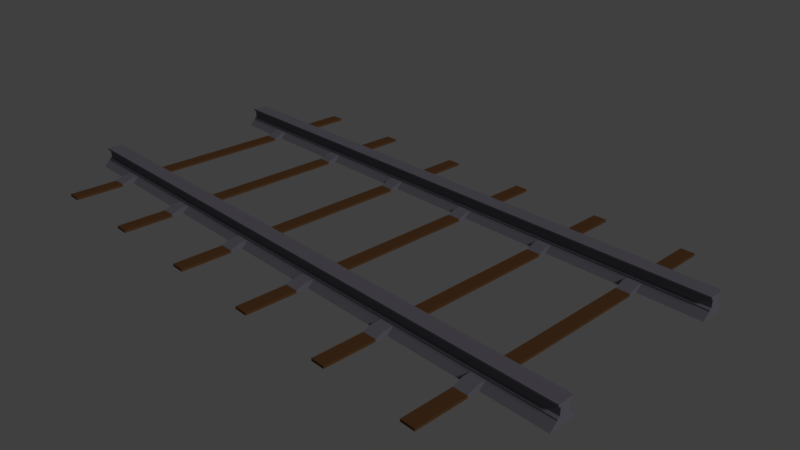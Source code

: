 # Source: Trilho.blend  (saved by Blender 2.79.0; exported with 4.5.12 LTS)
import bpy
from mathutils import Matrix  # noqa: F401  (used for matrix-valued properties, if any)

bpy.ops.wm.read_factory_settings(use_empty=True)
scene = bpy.context.scene
scene.name = 'Scene'

# ---- collections
col_collection_1 = bpy.data.collections.new('Collection 1'); scene.collection.children.link(col_collection_1)

# ---- materials (node trees are filled in below, after node groups)
mat_metal = bpy.data.materials.new('Metal')
mat_metal.alpha_threshold = 0.0
mat_metal.use_transparent_shadow = False
mat_metal.diffuse_color = (0.1787, 0.172, 0.2079, 1.0)
mat_metal.roughness = 0.5
mat_metal.specular_intensity = 0.7
mat_metal.line_color = (0.0, 0.0, 0.0, 1.0)
mat_madeira = bpy.data.materials.new('Madeira')
mat_madeira.alpha_threshold = 0.0
mat_madeira.use_transparent_shadow = False
mat_madeira.diffuse_color = (0.1282, 0.06027, 0.02403, 1.0)
mat_madeira.roughness = 0.5
mat_madeira.specular_intensity = 0.03

# ---- material node trees

# ---- world
world_world = bpy.data.worlds.new('World'); scene.world = world_world
world_world.color = (0.05088, 0.05088, 0.05088)
world_world.use_sun_shadow = False
world_world.sun_shadow_jitter_overblur = 0.0
world_world.cycles.sampling_method = 'MANUAL'

# ---- cameras
cam_camera = bpy.data.cameras.new('Camera')
cam_camera.clip_end = 100.0
cam_camera.lens = 35.0
cam_camera.sensor_width = 32.0
cam_camera.sensor_height = 18.0
cam_camera.ortho_scale = 7.314
cam_camera.dof.focus_distance = 0.0
cam_camera.dof.aperture_fstop = 128.0

# ---- lights
light_lamp = bpy.data.lights.new('Lamp', 'SUN')
light_lamp.transmission_factor = 0.0
light_lamp.cutoff_distance = 30.0
light_lamp.angle = 0.1993
light_lamp.energy = 1.0
light_lamp.shadow_buffer_clip_start = 1.001
light_lamp.shadow_soft_size = 0.1
light_lamp.shadow_cascade_max_distance = 1000.0

# ---- meshes
me_cube_005 = bpy.data.meshes.new('Cube.005')
me_cube_005.from_pydata([(1.155, -6.088, 0.1102), (1.155, -6.088, 0.3096), (1.155, 3.206, 0.1102), (1.155, 3.206, 0.3096), (1.338, -6.088, 0.1102), (1.338, -6.088, 0.3096), (1.338, 3.206, 0.1102), (1.338, 3.206, 0.3096), (1.074, 3.206, 0.01486), (1.074, -6.088, 0.01486), (1.418, 3.206, 0.01486), (1.418, -6.088, 0.01486), (1.155, -6.088, 0.1296), (1.183, -6.088, 0.146), (1.183, -6.088, 0.2591), (1.155, -6.088, 0.2799), (1.155, 3.206, 0.2799), (1.183, 3.206, 0.2591), (1.183, 3.206, 0.146), (1.155, 3.206, 0.1296), (1.338, 3.206, 0.2799), (1.31, 3.206, 0.2591), (1.31, 3.206, 0.146), (1.338, 3.206, 0.1296), (1.338, -6.088, 0.2799), (1.31, -6.088, 0.2591), (1.31, -6.088, 0.146), (1.338, -6.088, 0.1296), (-1.057, -6.088, 0.1102), (-1.057, -6.088, 0.3096), (-1.057, 3.206, 0.1102), (-1.057, 3.206, 0.3096), (-0.8733, -6.088, 0.1102), (-0.8733, -6.088, 0.3096), (-0.8733, 3.206, 0.1102), (-0.8733, 3.206, 0.3096), (-1.137, 3.206, 0.01486), (-1.137, -6.088, 0.01486), (-0.7931, 3.206, 0.01486), (-0.7931, -6.088, 0.01486), (-1.057, -6.088, 0.1296), (-1.028, -6.088, 0.146), (-1.028, -6.088, 0.2591), (-1.057, -6.088, 0.2799), (-1.057, 3.206, 0.2799), (-1.028, 3.206, 0.2591), (-1.028, 3.206, 0.146), (-1.057, 3.206, 0.1296), (-0.8733, 3.206, 0.2799), (-0.9021, 3.206, 0.2591), (-0.9021, 3.206, 0.146), (-0.8733, 3.206, 0.1296), (-0.8733, -6.088, 0.2799), (-0.9021, -6.088, 0.2591), (-0.9021, -6.088, 0.146), (-0.8733, -6.088, 0.1296), (-0.6798, 2.451, 0.05054), (-0.6798, 2.451, 0.01422), (-0.6798, 2.24, 0.05054), (-0.6798, 2.24, 0.01422), (-0.7884, 2.451, 0.01422), (-0.7884, 2.24, 0.01422), (-0.7884, 2.24, 0.1075), (-0.7884, 2.451, 0.1075), (-1.161, 2.451, 0.01422), (-1.161, 2.24, 0.01422), (-1.161, 2.24, 0.1075), (-1.161, 2.451, 0.1075), (-1.271, 2.451, 0.01422), (-1.271, 2.451, 0.05054), (-1.271, 2.24, 0.01422), (-1.271, 2.24, 0.05054), (-1.848, 2.451, 0.01422), (-1.848, 2.451, 0.05054), (-1.848, 2.24, 0.01422), (-1.848, 2.24, 0.05054), (1.562, 2.24, 0.01422), (1.562, 2.24, 0.05054), (1.562, 2.451, 0.01422), (1.562, 2.451, 0.05054), (2.139, 2.24, 0.01422), (2.139, 2.24, 0.05054), (2.139, 2.451, 0.01422), (2.139, 2.451, 0.05054), (1.453, 2.451, 0.01422), (1.453, 2.24, 0.01422), (1.453, 2.24, 0.1075), (1.453, 2.451, 0.1075), (1.081, 2.451, 0.01422), (1.081, 2.24, 0.01422), (1.081, 2.24, 0.1075), (1.081, 2.451, 0.1075), (0.9709, 2.451, 0.01422), (0.9709, 2.451, 0.05054), (0.9709, 2.24, 0.01422), (0.9709, 2.24, 0.05054), (-0.6798, 0.9361, 0.05054), (-0.6798, 0.9361, 0.01422), (-0.6798, 0.7259, 0.05054), (-0.6798, 0.7259, 0.01422), (-0.7884, 0.9361, 0.01422), (-0.7884, 0.7259, 0.01422), (-0.7884, 0.7259, 0.1075), (-0.7884, 0.9361, 0.1075), (-1.161, 0.9361, 0.01422), (-1.161, 0.7259, 0.01422), (-1.161, 0.7259, 0.1075), (-1.161, 0.9361, 0.1075), (-1.271, 0.9361, 0.01422), (-1.271, 0.9361, 0.05054), (-1.271, 0.7259, 0.01422), (-1.271, 0.7259, 0.05054), (-1.848, 0.9361, 0.01422), (-1.848, 0.9361, 0.05054), (-1.848, 0.7259, 0.01422), (-1.848, 0.7259, 0.05054), (1.562, 0.7259, 0.01422), (1.562, 0.7259, 0.05054), (1.562, 0.9361, 0.01422), (1.562, 0.9361, 0.05054), (2.139, 0.7259, 0.01422), (2.139, 0.7259, 0.05054), (2.139, 0.9361, 0.01422), (2.139, 0.9361, 0.05054), (1.453, 0.9361, 0.01422), (1.453, 0.7259, 0.01422), (1.453, 0.7259, 0.1075), (1.453, 0.9361, 0.1075), (1.081, 0.9361, 0.01422), (1.081, 0.7259, 0.01422), (1.081, 0.7259, 0.1075), (1.081, 0.9361, 0.1075), (0.9709, 0.9361, 0.01422), (0.9709, 0.9361, 0.05054), (0.9709, 0.7259, 0.01422), (0.9709, 0.7259, 0.05054), (-0.6798, -0.5974, 0.05054), (-0.6798, -0.5974, 0.01422), (-0.6798, -0.8076, 0.05054), (-0.6798, -0.8076, 0.01422), (-0.7884, -0.5974, 0.01422), (-0.7884, -0.8076, 0.01422), (-0.7884, -0.8076, 0.1075), (-0.7884, -0.5974, 0.1075), (-1.161, -0.5974, 0.01422), (-1.161, -0.8076, 0.01422), (-1.161, -0.8076, 0.1075), (-1.161, -0.5974, 0.1075), (-1.271, -0.5974, 0.01422), (-1.271, -0.5974, 0.05054), (-1.271, -0.8076, 0.01422), (-1.271, -0.8076, 0.05054), (-1.848, -0.5974, 0.01422), (-1.848, -0.5974, 0.05054), (-1.848, -0.8076, 0.01422), (-1.848, -0.8076, 0.05054), (1.562, -0.8076, 0.01422), (1.562, -0.8076, 0.05054), (1.562, -0.5974, 0.01422), (1.562, -0.5974, 0.05054), (2.139, -0.8076, 0.01422), (2.139, -0.8076, 0.05054), (2.139, -0.5974, 0.01422), (2.139, -0.5974, 0.05054), (1.453, -0.5974, 0.01422), (1.453, -0.8076, 0.01422), (1.453, -0.8076, 0.1075), (1.453, -0.5974, 0.1075), (1.081, -0.5974, 0.01422), (1.081, -0.8076, 0.01422), (1.081, -0.8076, 0.1075), (1.081, -0.5974, 0.1075), (0.9709, -0.5974, 0.01422), (0.9709, -0.5974, 0.05054), (0.9709, -0.8076, 0.01422), (0.9709, -0.8076, 0.05054), (-0.6798, -2.055, 0.05054), (-0.6798, -2.055, 0.01422), (-0.6798, -2.265, 0.05054), (-0.6798, -2.265, 0.01422), (-0.7884, -2.055, 0.01422), (-0.7884, -2.265, 0.01422), (-0.7884, -2.265, 0.1075), (-0.7884, -2.055, 0.1075), (-1.161, -2.055, 0.01422), (-1.161, -2.265, 0.01422), (-1.161, -2.265, 0.1075), (-1.161, -2.055, 0.1075), (-1.271, -2.055, 0.01422), (-1.271, -2.055, 0.05054), (-1.271, -2.265, 0.01422), (-1.271, -2.265, 0.05054), (-1.848, -2.055, 0.01422), (-1.848, -2.055, 0.05054), (-1.848, -2.265, 0.01422), (-1.848, -2.265, 0.05054), (1.562, -2.265, 0.01422), (1.562, -2.265, 0.05054), (1.562, -2.055, 0.01422), (1.562, -2.055, 0.05054), (2.139, -2.265, 0.01422), (2.139, -2.265, 0.05054), (2.139, -2.055, 0.01422), (2.139, -2.055, 0.05054), (1.453, -2.055, 0.01422), (1.453, -2.265, 0.01422), (1.453, -2.265, 0.1075), (1.453, -2.055, 0.1075), (1.081, -2.055, 0.01422), (1.081, -2.265, 0.01422), (1.081, -2.265, 0.1075), (1.081, -2.055, 0.1075), (0.9709, -2.055, 0.01422), (0.9709, -2.055, 0.05054), (0.9709, -2.265, 0.01422), (0.9709, -2.265, 0.05054), (-0.6798, -3.532, 0.05054), (-0.6798, -3.532, 0.01422), (-0.6798, -3.742, 0.05054), (-0.6798, -3.742, 0.01422), (-0.7884, -3.532, 0.01422), (-0.7884, -3.742, 0.01422), (-0.7884, -3.742, 0.1075), (-0.7884, -3.532, 0.1075), (-1.161, -3.532, 0.01422), (-1.161, -3.742, 0.01422), (-1.161, -3.742, 0.1075), (-1.161, -3.532, 0.1075), (-1.271, -3.532, 0.01422), (-1.271, -3.532, 0.05054), (-1.271, -3.742, 0.01422), (-1.271, -3.742, 0.05054), (-1.848, -3.532, 0.01422), (-1.848, -3.532, 0.05054), (-1.848, -3.742, 0.01422), (-1.848, -3.742, 0.05054), (1.562, -3.742, 0.01422), (1.562, -3.742, 0.05054), (1.562, -3.532, 0.01422), (1.562, -3.532, 0.05054), (2.139, -3.742, 0.01422), (2.139, -3.742, 0.05054), (2.139, -3.532, 0.01422), (2.139, -3.532, 0.05054), (1.453, -3.532, 0.01422), (1.453, -3.742, 0.01422), (1.453, -3.742, 0.1075), (1.453, -3.532, 0.1075), (1.081, -3.532, 0.01422), (1.081, -3.742, 0.01422), (1.081, -3.742, 0.1075), (1.081, -3.532, 0.1075), (0.9709, -3.532, 0.01422), (0.9709, -3.532, 0.05054), (0.9709, -3.742, 0.01422), (0.9709, -3.742, 0.05054), (-0.6798, -4.952, 0.05054), (-0.6798, -4.952, 0.01422), (-0.6798, -5.162, 0.05054), (-0.6798, -5.162, 0.01422), (-0.7884, -4.952, 0.01422), (-0.7884, -5.162, 0.01422), (-0.7884, -5.162, 0.1075), (-0.7884, -4.952, 0.1075), (-1.161, -4.952, 0.01422), (-1.161, -5.162, 0.01422), (-1.161, -5.162, 0.1075), (-1.161, -4.952, 0.1075), (-1.271, -4.952, 0.01422), (-1.271, -4.952, 0.05054), (-1.271, -5.162, 0.01422), (-1.271, -5.162, 0.05054), (-1.848, -4.952, 0.01422), (-1.848, -4.952, 0.05054), (-1.848, -5.162, 0.01422), (-1.848, -5.162, 0.05054), (1.562, -5.162, 0.01422), (1.562, -5.162, 0.05054), (1.562, -4.952, 0.01422), (1.562, -4.952, 0.05054), (2.139, -5.162, 0.01422), (2.139, -5.162, 0.05054), (2.139, -4.952, 0.01422), (2.139, -4.952, 0.05054), (1.453, -4.952, 0.01422), (1.453, -5.162, 0.01422), (1.453, -5.162, 0.1075), (1.453, -4.952, 0.1075), (1.081, -4.952, 0.01422), (1.081, -5.162, 0.01422), (1.081, -5.162, 0.1075), (1.081, -4.952, 0.1075), (0.9709, -4.952, 0.01422), (0.9709, -4.952, 0.05054), (0.9709, -5.162, 0.01422), (0.9709, -5.162, 0.05054)], [], [(15, 1, 3, 16), (16, 3, 7, 20), (20, 7, 5, 24), (24, 5, 1, 15), (7, 3, 1, 5), (6, 4, 11, 10), (8, 10, 11, 9), (4, 0, 9, 11), (2, 6, 10, 8), (0, 2, 8, 9), (4, 27, 12, 0), (27, 26, 13, 12), (26, 25, 14, 13), (25, 24, 15, 14), (6, 23, 27, 4), (23, 22, 26, 27), (22, 21, 25, 26), (21, 20, 24, 25), (2, 19, 23, 6), (19, 18, 22, 23), (18, 17, 21, 22), (17, 16, 20, 21), (0, 12, 19, 2), (12, 13, 18, 19), (13, 14, 17, 18), (14, 15, 16, 17), (43, 29, 31, 44), (44, 31, 35, 48), (48, 35, 33, 52), (52, 33, 29, 43), (35, 31, 29, 33), (34, 32, 39, 38), (36, 38, 39, 37), (32, 28, 37, 39), (30, 34, 38, 36), (28, 30, 36, 37), (32, 55, 40, 28), (55, 54, 41, 40), (54, 53, 42, 41), (53, 52, 43, 42), (34, 51, 55, 32), (51, 50, 54, 55), (50, 49, 53, 54), (49, 48, 52, 53), (30, 47, 51, 34), (47, 46, 50, 51), (46, 45, 49, 50), (45, 44, 48, 49), (28, 40, 47, 30), (40, 41, 46, 47), (41, 42, 45, 46), (42, 43, 44, 45), (57, 59, 61, 60), (94, 59, 57, 92), (62, 63, 67, 66), (94, 95, 58, 59), (58, 95, 93, 56), (56, 57, 60, 63), (59, 58, 62, 61), (58, 56, 63, 62), (60, 61, 65, 64), (63, 60, 64, 67), (61, 62, 66, 65), (70, 68, 64, 65), (70, 71, 75, 74), (74, 75, 73, 72), (72, 73, 69, 68), (70, 74, 72, 68), (75, 71, 69, 73), (71, 70, 65, 66), (68, 69, 67, 64), (69, 71, 66, 67), (78, 76, 85, 84), (78, 79, 83, 82), (82, 83, 81, 80), (80, 81, 77, 76), (78, 82, 80, 76), (83, 79, 77, 81), (86, 87, 91, 90), (79, 78, 84, 87), (76, 77, 86, 85), (77, 79, 87, 86), (84, 85, 89, 88), (87, 84, 88, 91), (85, 86, 90, 89), (94, 92, 88, 89), (95, 94, 89, 90), (92, 93, 91, 88), (93, 95, 90, 91), (56, 93, 92, 57), (97, 99, 101, 100), (134, 99, 97, 132), (102, 103, 107, 106), (134, 135, 98, 99), (98, 135, 133, 96), (96, 97, 100, 103), (99, 98, 102, 101), (98, 96, 103, 102), (100, 101, 105, 104), (103, 100, 104, 107), (101, 102, 106, 105), (110, 108, 104, 105), (110, 111, 115, 114), (114, 115, 113, 112), (112, 113, 109, 108), (110, 114, 112, 108), (115, 111, 109, 113), (111, 110, 105, 106), (108, 109, 107, 104), (109, 111, 106, 107), (118, 116, 125, 124), (118, 119, 123, 122), (122, 123, 121, 120), (120, 121, 117, 116), (118, 122, 120, 116), (123, 119, 117, 121), (126, 127, 131, 130), (119, 118, 124, 127), (116, 117, 126, 125), (117, 119, 127, 126), (124, 125, 129, 128), (127, 124, 128, 131), (125, 126, 130, 129), (134, 132, 128, 129), (135, 134, 129, 130), (132, 133, 131, 128), (133, 135, 130, 131), (96, 133, 132, 97), (137, 139, 141, 140), (174, 139, 137, 172), (142, 143, 147, 146), (174, 175, 138, 139), (138, 175, 173, 136), (136, 137, 140, 143), (139, 138, 142, 141), (138, 136, 143, 142), (140, 141, 145, 144), (143, 140, 144, 147), (141, 142, 146, 145), (150, 148, 144, 145), (150, 151, 155, 154), (154, 155, 153, 152), (152, 153, 149, 148), (150, 154, 152, 148), (155, 151, 149, 153), (151, 150, 145, 146), (148, 149, 147, 144), (149, 151, 146, 147), (158, 156, 165, 164), (158, 159, 163, 162), (162, 163, 161, 160), (160, 161, 157, 156), (158, 162, 160, 156), (163, 159, 157, 161), (166, 167, 171, 170), (159, 158, 164, 167), (156, 157, 166, 165), (157, 159, 167, 166), (164, 165, 169, 168), (167, 164, 168, 171), (165, 166, 170, 169), (174, 172, 168, 169), (175, 174, 169, 170), (172, 173, 171, 168), (173, 175, 170, 171), (136, 173, 172, 137), (177, 179, 181, 180), (214, 179, 177, 212), (182, 183, 187, 186), (214, 215, 178, 179), (178, 215, 213, 176), (176, 177, 180, 183), (179, 178, 182, 181), (178, 176, 183, 182), (180, 181, 185, 184), (183, 180, 184, 187), (181, 182, 186, 185), (190, 188, 184, 185), (190, 191, 195, 194), (194, 195, 193, 192), (192, 193, 189, 188), (190, 194, 192, 188), (195, 191, 189, 193), (191, 190, 185, 186), (188, 189, 187, 184), (189, 191, 186, 187), (198, 196, 205, 204), (198, 199, 203, 202), (202, 203, 201, 200), (200, 201, 197, 196), (198, 202, 200, 196), (203, 199, 197, 201), (206, 207, 211, 210), (199, 198, 204, 207), (196, 197, 206, 205), (197, 199, 207, 206), (204, 205, 209, 208), (207, 204, 208, 211), (205, 206, 210, 209), (214, 212, 208, 209), (215, 214, 209, 210), (212, 213, 211, 208), (213, 215, 210, 211), (176, 213, 212, 177), (217, 219, 221, 220), (254, 219, 217, 252), (222, 223, 227, 226), (254, 255, 218, 219), (218, 255, 253, 216), (216, 217, 220, 223), (219, 218, 222, 221), (218, 216, 223, 222), (220, 221, 225, 224), (223, 220, 224, 227), (221, 222, 226, 225), (230, 228, 224, 225), (230, 231, 235, 234), (234, 235, 233, 232), (232, 233, 229, 228), (230, 234, 232, 228), (235, 231, 229, 233), (231, 230, 225, 226), (228, 229, 227, 224), (229, 231, 226, 227), (238, 236, 245, 244), (238, 239, 243, 242), (242, 243, 241, 240), (240, 241, 237, 236), (238, 242, 240, 236), (243, 239, 237, 241), (246, 247, 251, 250), (239, 238, 244, 247), (236, 237, 246, 245), (237, 239, 247, 246), (244, 245, 249, 248), (247, 244, 248, 251), (245, 246, 250, 249), (254, 252, 248, 249), (255, 254, 249, 250), (252, 253, 251, 248), (253, 255, 250, 251), (216, 253, 252, 217), (257, 259, 261, 260), (294, 259, 257, 292), (262, 263, 267, 266), (294, 295, 258, 259), (258, 295, 293, 256), (256, 257, 260, 263), (259, 258, 262, 261), (258, 256, 263, 262), (260, 261, 265, 264), (263, 260, 264, 267), (261, 262, 266, 265), (270, 268, 264, 265), (270, 271, 275, 274), (274, 275, 273, 272), (272, 273, 269, 268), (270, 274, 272, 268), (275, 271, 269, 273), (271, 270, 265, 266), (268, 269, 267, 264), (269, 271, 266, 267), (278, 276, 285, 284), (278, 279, 283, 282), (282, 283, 281, 280), (280, 281, 277, 276), (278, 282, 280, 276), (283, 279, 277, 281), (286, 287, 291, 290), (279, 278, 284, 287), (276, 277, 286, 285), (277, 279, 287, 286), (284, 285, 289, 288), (287, 284, 288, 291), (285, 286, 290, 289), (294, 292, 288, 289), (295, 294, 289, 290), (292, 293, 291, 288), (293, 295, 290, 291), (256, 293, 292, 257)])
me_cube_005.polygons.foreach_set('material_index', [0, 0, 0, 0, 0, 0, 0, 0, 0, 0, 0, 0, 0, 0, 0, 0, 0, 0, 0, 0, 0, 0, 0, 0, 0, 0, 0, 0, 0, 0, 0, 0, 0, 0, 0, 0, 0, 0, 0, 0, 0, 0, 0, 0, 0, 0, 0, 0, 0, 0, 0, 0, 0, 1, 0, 1, 1, 0, 0, 0, 0, 0, 0, 0, 1, 1, 1, 1, 1, 0, 0, 0, 0, 1, 1, 1, 1, 1, 0, 0, 0, 0, 0, 0, 0, 0, 0, 0, 0, 1, 0, 1, 0, 1, 1, 0, 0, 0, 0, 0, 0, 0, 1, 1, 1, 1, 1, 0, 0, 0, 0, 1, 1, 1, 1, 1, 0, 0, 0, 0, 0, 0, 0, 0, 0, 0, 0, 1, 0, 1, 0, 1, 1, 0, 0, 0, 0, 0, 0, 0, 1, 1, 1, 1, 1, 0, 0, 0, 0, 1, 1, 1, 1, 1, 0, 0, 0, 0, 0, 0, 0, 0, 0, 0, 0, 1, 0, 1, 0, 1, 1, 0, 0, 0, 0, 0, 0, 0, 1, 1, 1, 1, 1, 0, 0, 0, 0, 1, 1, 1, 1, 1, 0, 0, 0, 0, 0, 0, 0, 0, 0, 0, 0, 1, 0, 1, 0, 1, 1, 0, 0, 0, 0, 0, 0, 0, 1, 1, 1, 1, 1, 0, 0, 0, 0, 1, 1, 1, 1, 1, 0, 0, 0, 0, 0, 0, 0, 0, 0, 0, 0, 1, 0, 1, 0, 1, 1, 0, 0, 0, 0, 0, 0, 0, 1, 1, 1, 1, 1, 0, 0, 0, 0, 1, 1, 1, 1, 1, 0, 0, 0, 0, 0, 0, 0, 0, 0, 0, 0, 1])
_uv = me_cube_005.uv_layers.new(name='UVMap')
_uv.uv.foreach_set('vector', [0.007396, 0.04823, 0.007583, 0.03817, 0.7628, 0.03817, 0.7626, 0.04823, 0.04029, 0.1474, 0.04029, 0.1506, 0.02052, 0.1506, 0.02052, 0.1474, 0.7621, 0.08753, 0.762, 0.09759, 0.006763, 0.09759, 0.00695, 0.08753, 0.04036, 0.1474, 0.04036, 0.1506, 0.02059, 0.1506, 0.02059, 0.1474, 0.7632, 0.09823, 0.7632, 0.1132, 0.006876, 0.1132, 0.006876, 0.09823, 0.7628, 0.04731, 0.007583, 0.04731, 0.007536, 0.03725, 0.7627, 0.03725, 0.7632, 0.01045, 0.7632, 0.03845, 0.006876, 0.03845, 0.006876, 0.01045, 0.04036, 0.1291, 0.02059, 0.1291, 0.01197, 0.1189, 0.04898, 0.1189, 0.04029, 0.1291, 0.02053, 0.1291, 0.01191, 0.1189, 0.04892, 0.1189, 0.006763, 0.08845, 0.762, 0.08845, 0.762, 0.09851, 0.00681, 0.09851, 0.04036, 0.1291, 0.04036, 0.1312, 0.02059, 0.1312, 0.02059, 0.1291, 0.04036, 0.1312, 0.03726, 0.133, 0.02369, 0.133, 0.02059, 0.1312, 0.03726, 0.133, 0.03726, 0.1452, 0.02369, 0.1452, 0.02369, 0.133, 0.03726, 0.1452, 0.04036, 0.1474, 0.02059, 0.1474, 0.02369, 0.1452, 0.7628, 0.04731, 0.7626, 0.05736, 0.007382, 0.05736, 0.007583, 0.04731, 0.7626, 0.05736, 0.7624, 0.06742, 0.007199, 0.06742, 0.007382, 0.05736, 0.7624, 0.06742, 0.7623, 0.07748, 0.00713, 0.07748, 0.007199, 0.06742, 0.7623, 0.07748, 0.7621, 0.08753, 0.00695, 0.08753, 0.00713, 0.07748, 0.04029, 0.1291, 0.04029, 0.1312, 0.02053, 0.1312, 0.02053, 0.1291, 0.04029, 0.1312, 0.03719, 0.133, 0.02362, 0.133, 0.02053, 0.1312, 0.03719, 0.133, 0.03719, 0.1451, 0.02362, 0.1451, 0.02362, 0.133, 0.03719, 0.1451, 0.04029, 0.1474, 0.02052, 0.1474, 0.02362, 0.1451, 0.006763, 0.08845, 0.006965, 0.0784, 0.7622, 0.0784, 0.762, 0.08845, 0.006965, 0.0784, 0.007147, 0.06834, 0.7623, 0.06834, 0.7622, 0.0784, 0.007147, 0.06834, 0.007217, 0.05828, 0.7624, 0.05828, 0.7623, 0.06834, 0.007217, 0.05828, 0.007396, 0.04823, 0.7626, 0.04823, 0.7624, 0.05828, 0.007396, 0.04823, 0.007583, 0.03817, 0.7628, 0.03817, 0.7626, 0.04823, 0.04029, 0.1474, 0.04029, 0.1506, 0.02052, 0.1506, 0.02052, 0.1474, 0.7621, 0.08753, 0.762, 0.09759, 0.006763, 0.09759, 0.00695, 0.08753, 0.04036, 0.1474, 0.04036, 0.1506, 0.02059, 0.1506, 0.02059, 0.1474, 0.7632, 0.09823, 0.7632, 0.1132, 0.006876, 0.1132, 0.006876, 0.09823, 0.7628, 0.04731, 0.007583, 0.04731, 0.007536, 0.03725, 0.7627, 0.03725, 0.7632, 0.01045, 0.7632, 0.03845, 0.006876, 0.03845, 0.006876, 0.01045, 0.04036, 0.1291, 0.02059, 0.1291, 0.01197, 0.1189, 0.04898, 0.1189, 0.04029, 0.1291, 0.02053, 0.1291, 0.01191, 0.1189, 0.04892, 0.1189, 0.006763, 0.08845, 0.762, 0.08845, 0.762, 0.09851, 0.00681, 0.09851, 0.04036, 0.1291, 0.04036, 0.1312, 0.02059, 0.1312, 0.02059, 0.1291, 0.04036, 0.1312, 0.03726, 0.133, 0.02369, 0.133, 0.02059, 0.1312, 0.03726, 0.133, 0.03726, 0.1452, 0.02369, 0.1452, 0.02369, 0.133, 0.03726, 0.1452, 0.04036, 0.1474, 0.02059, 0.1474, 0.02369, 0.1452, 0.7628, 0.04731, 0.7626, 0.05736, 0.007382, 0.05736, 0.007583, 0.04731, 0.7626, 0.05736, 0.7624, 0.06742, 0.007199, 0.06742, 0.007382, 0.05736, 0.7624, 0.06742, 0.7623, 0.07748, 0.00713, 0.07748, 0.007199, 0.06742, 0.7623, 0.07748, 0.7621, 0.08753, 0.00695, 0.08753, 0.00713, 0.07748, 0.04029, 0.1291, 0.04029, 0.1312, 0.02053, 0.1312, 0.02053, 0.1291, 0.04029, 0.1312, 0.03719, 0.133, 0.02362, 0.133, 0.02053, 0.1312, 0.03719, 0.133, 0.03719, 0.1451, 0.02362, 0.1451, 0.02362, 0.133, 0.03719, 0.1451, 0.04029, 0.1474, 0.02052, 0.1474, 0.02362, 0.1451, 0.006763, 0.08845, 0.006965, 0.0784, 0.7622, 0.0784, 0.762, 0.08845, 0.006965, 0.0784, 0.007147, 0.06834, 0.7623, 0.06834, 0.7622, 0.0784, 0.007147, 0.06834, 0.007217, 0.05828, 0.7624, 0.05828, 0.7623, 0.06834, 0.007217, 0.05828, 0.007396, 0.04823, 0.7626, 0.04823, 0.7624, 0.05828, 0.1315, 0.1531, 0.1344, 0.1772, 0.1219, 0.1785, 0.1194, 0.1557, 0.1846, 0.2421, 0.00707, 0.2421, 0.00707, 0.2195, 0.1846, 0.2195, 0.1187, 0.1273, 0.1179, 0.1465, 0.08441, 0.1477, 0.08436, 0.1282, 0.1846, 0.1891, 0.1846, 0.193, 0.00707, 0.193, 0.00707, 0.1891, 0.00707, 0.193, 0.1846, 0.193, 0.1846, 0.2156, 0.00707, 0.2156, 0.1306, 0.149, 0.1315, 0.1531, 0.1194, 0.1557, 0.1179, 0.1465, 0.132, 0.1219, 0.1308, 0.1257, 0.1187, 0.1273, 0.1205, 0.1183, 0.1308, 0.1257, 0.1306, 0.149, 0.1179, 0.1465, 0.1187, 0.1273, 0.1194, 0.1557, 0.1219, 0.1785, 0.08163, 0.1782, 0.0833, 0.1563, 0.1179, 0.1465, 0.1194, 0.1557, 0.0833, 0.1563, 0.08441, 0.1477, 0.1205, 0.1183, 0.1187, 0.1273, 0.08436, 0.1282, 0.08222, 0.1183, 0.0697, 0.1772, 0.07187, 0.1544, 0.0833, 0.1563, 0.08163, 0.1782, 0.2593, 0.1892, 0.2593, 0.1932, 0.1973, 0.1932, 0.1973, 0.1892, 0.1916, 0.243, 0.1877, 0.243, 0.1877, 0.2204, 0.1916, 0.2204, 0.1973, 0.2197, 0.1973, 0.2158, 0.2593, 0.2158, 0.2593, 0.2197, 0.2593, 0.2423, 0.1973, 0.2423, 0.1973, 0.2197, 0.2593, 0.2197, 0.1973, 0.1932, 0.2593, 0.1932, 0.2593, 0.2158, 0.1973, 0.2158, 0.07088, 0.1269, 0.06945, 0.1227, 0.08222, 0.1183, 0.08436, 0.1282, 0.07187, 0.1544, 0.07252, 0.1505, 0.08441, 0.1477, 0.0833, 0.1563, 0.07252, 0.1505, 0.07088, 0.1269, 0.08436, 0.1282, 0.08441, 0.1477, 0.1309, 0.1528, 0.1338, 0.1768, 0.1213, 0.1781, 0.1189, 0.1553, 0.1979, 0.2191, 0.1979, 0.2152, 0.26, 0.2152, 0.26, 0.2191, 0.1883, 0.2206, 0.1922, 0.2206, 0.1922, 0.2432, 0.1883, 0.2432, 0.26, 0.1887, 0.26, 0.1926, 0.1979, 0.1926, 0.1979, 0.1887, 0.1979, 0.2191, 0.26, 0.2191, 0.26, 0.2417, 0.1979, 0.2417, 0.26, 0.2152, 0.1979, 0.2152, 0.1979, 0.1926, 0.26, 0.1926, 0.1182, 0.127, 0.1173, 0.1462, 0.08384, 0.1474, 0.0838, 0.1279, 0.1301, 0.1486, 0.1309, 0.1528, 0.1189, 0.1553, 0.1173, 0.1462, 0.1314, 0.1215, 0.1302, 0.1254, 0.1182, 0.127, 0.1199, 0.118, 0.1302, 0.1254, 0.1301, 0.1486, 0.1173, 0.1462, 0.1182, 0.127, 0.1189, 0.1553, 0.1213, 0.1781, 0.08106, 0.1779, 0.08273, 0.156, 0.1173, 0.1462, 0.1189, 0.1553, 0.08273, 0.156, 0.08384, 0.1474, 0.1199, 0.118, 0.1182, 0.127, 0.0838, 0.1279, 0.08165, 0.118, 0.06913, 0.1769, 0.0713, 0.1541, 0.08273, 0.156, 0.08106, 0.1779, 0.07031, 0.1266, 0.06889, 0.1223, 0.08165, 0.118, 0.0838, 0.1279, 0.0713, 0.1541, 0.07196, 0.1502, 0.08384, 0.1474, 0.08273, 0.156, 0.07196, 0.1502, 0.07031, 0.1266, 0.0838, 0.1279, 0.08384, 0.1474, 0.00707, 0.2156, 0.1846, 0.2156, 0.1846, 0.2195, 0.00707, 0.2195, 0.1315, 0.1531, 0.1344, 0.1772, 0.1219, 0.1785, 0.1194, 0.1557, 0.1846, 0.2421, 0.00707, 0.2421, 0.00707, 0.2195, 0.1846, 0.2195, 0.1187, 0.1273, 0.1179, 0.1465, 0.08441, 0.1477, 0.08436, 0.1282, 0.1846, 0.1891, 0.1846, 0.193, 0.00707, 0.193, 0.00707, 0.1891, 0.00707, 0.193, 0.1846, 0.193, 0.1846, 0.2156, 0.00707, 0.2156, 0.1306, 0.149, 0.1315, 0.1531, 0.1194, 0.1557, 0.1179, 0.1465, 0.132, 0.1219, 0.1308, 0.1257, 0.1187, 0.1273, 0.1205, 0.1183, 0.1308, 0.1257, 0.1306, 0.149, 0.1179, 0.1465, 0.1187, 0.1273, 0.1194, 0.1557, 0.1219, 0.1785, 0.08163, 0.1782, 0.0833, 0.1563, 0.1179, 0.1465, 0.1194, 0.1557, 0.0833, 0.1563, 0.08441, 0.1477, 0.1205, 0.1183, 0.1187, 0.1273, 0.08436, 0.1282, 0.08222, 0.1183, 0.0697, 0.1772, 0.07187, 0.1544, 0.0833, 0.1563, 0.08163, 0.1782, 0.2593, 0.1892, 0.2593, 0.1932, 0.1973, 0.1932, 0.1973, 0.1892, 0.1916, 0.243, 0.1877, 0.243, 0.1877, 0.2204, 0.1916, 0.2204, 0.1973, 0.2197, 0.1973, 0.2158, 0.2593, 0.2158, 0.2593, 0.2197, 0.2593, 0.2423, 0.1973, 0.2423, 0.1973, 0.2197, 0.2593, 0.2197, 0.1973, 0.1932, 0.2593, 0.1932, 0.2593, 0.2158, 0.1973, 0.2158, 0.07088, 0.1269, 0.06945, 0.1227, 0.08222, 0.1183, 0.08436, 0.1282, 0.07187, 0.1544, 0.07252, 0.1505, 0.08441, 0.1477, 0.0833, 0.1563, 0.07252, 0.1505, 0.07088, 0.1269, 0.08436, 0.1282, 0.08441, 0.1477, 0.1309, 0.1528, 0.1338, 0.1768, 0.1213, 0.1781, 0.1189, 0.1553, 0.1979, 0.2191, 0.1979, 0.2152, 0.26, 0.2152, 0.26, 0.2191, 0.1883, 0.2206, 0.1922, 0.2206, 0.1922, 0.2432, 0.1883, 0.2432, 0.26, 0.1887, 0.26, 0.1926, 0.1979, 0.1926, 0.1979, 0.1887, 0.1979, 0.2191, 0.26, 0.2191, 0.26, 0.2417, 0.1979, 0.2417, 0.26, 0.2152, 0.1979, 0.2152, 0.1979, 0.1926, 0.26, 0.1926, 0.1182, 0.127, 0.1173, 0.1462, 0.08384, 0.1474, 0.0838, 0.1279, 0.1301, 0.1486, 0.1309, 0.1528, 0.1189, 0.1553, 0.1173, 0.1462, 0.1314, 0.1215, 0.1302, 0.1254, 0.1182, 0.127, 0.1199, 0.118, 0.1302, 0.1254, 0.1301, 0.1486, 0.1173, 0.1462, 0.1182, 0.127, 0.1189, 0.1553, 0.1213, 0.1781, 0.08106, 0.1779, 0.08273, 0.156, 0.1173, 0.1462, 0.1189, 0.1553, 0.08273, 0.156, 0.08384, 0.1474, 0.1199, 0.118, 0.1182, 0.127, 0.0838, 0.1279, 0.08165, 0.118, 0.06913, 0.1769, 0.0713, 0.1541, 0.08273, 0.156, 0.08106, 0.1779, 0.07031, 0.1266, 0.06889, 0.1223, 0.08165, 0.118, 0.0838, 0.1279, 0.0713, 0.1541, 0.07196, 0.1502, 0.08384, 0.1474, 0.08273, 0.156, 0.07196, 0.1502, 0.07031, 0.1266, 0.0838, 0.1279, 0.08384, 0.1474, 0.00707, 0.2156, 0.1846, 0.2156, 0.1846, 0.2195, 0.00707, 0.2195, 0.1315, 0.1531, 0.1344, 0.1772, 0.1219, 0.1785, 0.1194, 0.1557, 0.1846, 0.2421, 0.00707, 0.2421, 0.00707, 0.2195, 0.1846, 0.2195, 0.1187, 0.1273, 0.1179, 0.1465, 0.08441, 0.1477, 0.08436, 0.1282, 0.1846, 0.1891, 0.1846, 0.193, 0.00707, 0.193, 0.00707, 0.1891, 0.00707, 0.193, 0.1846, 0.193, 0.1846, 0.2156, 0.00707, 0.2156, 0.1306, 0.149, 0.1315, 0.1531, 0.1194, 0.1557, 0.1179, 0.1465, 0.132, 0.1219, 0.1308, 0.1257, 0.1187, 0.1273, 0.1205, 0.1183, 0.1308, 0.1257, 0.1306, 0.149, 0.1179, 0.1465, 0.1187, 0.1273, 0.1194, 0.1557, 0.1219, 0.1785, 0.08163, 0.1782, 0.0833, 0.1563, 0.1179, 0.1465, 0.1194, 0.1557, 0.0833, 0.1563, 0.08441, 0.1477, 0.1205, 0.1183, 0.1187, 0.1273, 0.08436, 0.1282, 0.08222, 0.1183, 0.0697, 0.1772, 0.07187, 0.1544, 0.0833, 0.1563, 0.08163, 0.1782, 0.2593, 0.1892, 0.2593, 0.1932, 0.1973, 0.1932, 0.1973, 0.1892, 0.1916, 0.243, 0.1877, 0.243, 0.1877, 0.2204, 0.1916, 0.2204, 0.1973, 0.2197, 0.1973, 0.2158, 0.2593, 0.2158, 0.2593, 0.2197, 0.2593, 0.2423, 0.1973, 0.2423, 0.1973, 0.2197, 0.2593, 0.2197, 0.1973, 0.1932, 0.2593, 0.1932, 0.2593, 0.2158, 0.1973, 0.2158, 0.07088, 0.1269, 0.06945, 0.1227, 0.08222, 0.1183, 0.08436, 0.1282, 0.07187, 0.1544, 0.07252, 0.1505, 0.08441, 0.1477, 0.0833, 0.1563, 0.07252, 0.1505, 0.07088, 0.1269, 0.08436, 0.1282, 0.08441, 0.1477, 0.1309, 0.1528, 0.1338, 0.1768, 0.1213, 0.1781, 0.1189, 0.1553, 0.1979, 0.2191, 0.1979, 0.2152, 0.26, 0.2152, 0.26, 0.2191, 0.1883, 0.2206, 0.1922, 0.2206, 0.1922, 0.2432, 0.1883, 0.2432, 0.26, 0.1887, 0.26, 0.1926, 0.1979, 0.1926, 0.1979, 0.1887, 0.1979, 0.2191, 0.26, 0.2191, 0.26, 0.2417, 0.1979, 0.2417, 0.26, 0.2152, 0.1979, 0.2152, 0.1979, 0.1926, 0.26, 0.1926, 0.1182, 0.127, 0.1173, 0.1462, 0.08384, 0.1474, 0.0838, 0.1279, 0.1301, 0.1486, 0.1309, 0.1528, 0.1189, 0.1553, 0.1173, 0.1462, 0.1314, 0.1215, 0.1302, 0.1254, 0.1182, 0.127, 0.1199, 0.118, 0.1302, 0.1254, 0.1301, 0.1486, 0.1173, 0.1462, 0.1182, 0.127, 0.1189, 0.1553, 0.1213, 0.1781, 0.08106, 0.1779, 0.08273, 0.156, 0.1173, 0.1462, 0.1189, 0.1553, 0.08273, 0.156, 0.08384, 0.1474, 0.1199, 0.118, 0.1182, 0.127, 0.0838, 0.1279, 0.08165, 0.118, 0.06913, 0.1769, 0.0713, 0.1541, 0.08273, 0.156, 0.08106, 0.1779, 0.07031, 0.1266, 0.06889, 0.1223, 0.08165, 0.118, 0.0838, 0.1279, 0.0713, 0.1541, 0.07196, 0.1502, 0.08384, 0.1474, 0.08273, 0.156, 0.07196, 0.1502, 0.07031, 0.1266, 0.0838, 0.1279, 0.08384, 0.1474, 0.00707, 0.2156, 0.1846, 0.2156, 0.1846, 0.2195, 0.00707, 0.2195, 0.1315, 0.1531, 0.1344, 0.1772, 0.1219, 0.1785, 0.1194, 0.1557, 0.1846, 0.2421, 0.00707, 0.2421, 0.00707, 0.2195, 0.1846, 0.2195, 0.1187, 0.1273, 0.1179, 0.1465, 0.08441, 0.1477, 0.08436, 0.1282, 0.1846, 0.1891, 0.1846, 0.193, 0.00707, 0.193, 0.00707, 0.1891, 0.00707, 0.193, 0.1846, 0.193, 0.1846, 0.2156, 0.00707, 0.2156, 0.1306, 0.149, 0.1315, 0.1531, 0.1194, 0.1557, 0.1179, 0.1465, 0.132, 0.1219, 0.1308, 0.1257, 0.1187, 0.1273, 0.1205, 0.1183, 0.1308, 0.1257, 0.1306, 0.149, 0.1179, 0.1465, 0.1187, 0.1273, 0.1194, 0.1557, 0.1219, 0.1785, 0.08163, 0.1782, 0.0833, 0.1563, 0.1179, 0.1465, 0.1194, 0.1557, 0.0833, 0.1563, 0.08441, 0.1477, 0.1205, 0.1183, 0.1187, 0.1273, 0.08436, 0.1282, 0.08222, 0.1183, 0.0697, 0.1772, 0.07187, 0.1544, 0.0833, 0.1563, 0.08163, 0.1782, 0.2593, 0.1892, 0.2593, 0.1932, 0.1973, 0.1932, 0.1973, 0.1892, 0.1916, 0.243, 0.1877, 0.243, 0.1877, 0.2204, 0.1916, 0.2204, 0.1973, 0.2197, 0.1973, 0.2158, 0.2593, 0.2158, 0.2593, 0.2197, 0.2593, 0.2423, 0.1973, 0.2423, 0.1973, 0.2197, 0.2593, 0.2197, 0.1973, 0.1932, 0.2593, 0.1932, 0.2593, 0.2158, 0.1973, 0.2158, 0.07088, 0.1269, 0.06945, 0.1227, 0.08222, 0.1183, 0.08436, 0.1282, 0.07187, 0.1544, 0.07252, 0.1505, 0.08441, 0.1477, 0.0833, 0.1563, 0.07252, 0.1505, 0.07088, 0.1269, 0.08436, 0.1282, 0.08441, 0.1477, 0.1309, 0.1528, 0.1338, 0.1768, 0.1213, 0.1781, 0.1189, 0.1553, 0.1979, 0.2191, 0.1979, 0.2152, 0.26, 0.2152, 0.26, 0.2191, 0.1883, 0.2206, 0.1922, 0.2206, 0.1922, 0.2432, 0.1883, 0.2432, 0.26, 0.1887, 0.26, 0.1926, 0.1979, 0.1926, 0.1979, 0.1887, 0.1979, 0.2191, 0.26, 0.2191, 0.26, 0.2417, 0.1979, 0.2417, 0.26, 0.2152, 0.1979, 0.2152, 0.1979, 0.1926, 0.26, 0.1926, 0.1182, 0.127, 0.1173, 0.1462, 0.08384, 0.1474, 0.0838, 0.1279, 0.1301, 0.1486, 0.1309, 0.1528, 0.1189, 0.1553, 0.1173, 0.1462, 0.1314, 0.1215, 0.1302, 0.1254, 0.1182, 0.127, 0.1199, 0.118, 0.1302, 0.1254, 0.1301, 0.1486, 0.1173, 0.1462, 0.1182, 0.127, 0.1189, 0.1553, 0.1213, 0.1781, 0.08106, 0.1779, 0.08273, 0.156, 0.1173, 0.1462, 0.1189, 0.1553, 0.08273, 0.156, 0.08384, 0.1474, 0.1199, 0.118, 0.1182, 0.127, 0.0838, 0.1279, 0.08165, 0.118, 0.06913, 0.1769, 0.0713, 0.1541, 0.08273, 0.156, 0.08106, 0.1779, 0.07031, 0.1266, 0.06889, 0.1223, 0.08165, 0.118, 0.0838, 0.1279, 0.0713, 0.1541, 0.07196, 0.1502, 0.08384, 0.1474, 0.08273, 0.156, 0.07196, 0.1502, 0.07031, 0.1266, 0.0838, 0.1279, 0.08384, 0.1474, 0.00707, 0.2156, 0.1846, 0.2156, 0.1846, 0.2195, 0.00707, 0.2195, 0.1315, 0.1531, 0.1344, 0.1772, 0.1219, 0.1785, 0.1194, 0.1557, 0.1846, 0.2421, 0.00707, 0.2421, 0.00707, 0.2195, 0.1846, 0.2195, 0.1187, 0.1273, 0.1179, 0.1465, 0.08441, 0.1477, 0.08436, 0.1282, 0.1846, 0.1891, 0.1846, 0.193, 0.00707, 0.193, 0.00707, 0.1891, 0.00707, 0.193, 0.1846, 0.193, 0.1846, 0.2156, 0.00707, 0.2156, 0.1306, 0.149, 0.1315, 0.1531, 0.1194, 0.1557, 0.1179, 0.1465, 0.132, 0.1219, 0.1308, 0.1257, 0.1187, 0.1273, 0.1205, 0.1183, 0.1308, 0.1257, 0.1306, 0.149, 0.1179, 0.1465, 0.1187, 0.1273, 0.1194, 0.1557, 0.1219, 0.1785, 0.08163, 0.1782, 0.0833, 0.1563, 0.1179, 0.1465, 0.1194, 0.1557, 0.0833, 0.1563, 0.08441, 0.1477, 0.1205, 0.1183, 0.1187, 0.1273, 0.08436, 0.1282, 0.08222, 0.1183, 0.0697, 0.1772, 0.07187, 0.1544, 0.0833, 0.1563, 0.08163, 0.1782, 0.2593, 0.1892, 0.2593, 0.1932, 0.1973, 0.1932, 0.1973, 0.1892, 0.1916, 0.243, 0.1877, 0.243, 0.1877, 0.2204, 0.1916, 0.2204, 0.1973, 0.2197, 0.1973, 0.2158, 0.2593, 0.2158, 0.2593, 0.2197, 0.2593, 0.2423, 0.1973, 0.2423, 0.1973, 0.2197, 0.2593, 0.2197, 0.1973, 0.1932, 0.2593, 0.1932, 0.2593, 0.2158, 0.1973, 0.2158, 0.07088, 0.1269, 0.06945, 0.1227, 0.08222, 0.1183, 0.08436, 0.1282, 0.07187, 0.1544, 0.07252, 0.1505, 0.08441, 0.1477, 0.0833, 0.1563, 0.07252, 0.1505, 0.07088, 0.1269, 0.08436, 0.1282, 0.08441, 0.1477, 0.1309, 0.1528, 0.1338, 0.1768, 0.1213, 0.1781, 0.1189, 0.1553, 0.1979, 0.2191, 0.1979, 0.2152, 0.26, 0.2152, 0.26, 0.2191, 0.1883, 0.2206, 0.1922, 0.2206, 0.1922, 0.2432, 0.1883, 0.2432, 0.26, 0.1887, 0.26, 0.1926, 0.1979, 0.1926, 0.1979, 0.1887, 0.1979, 0.2191, 0.26, 0.2191, 0.26, 0.2417, 0.1979, 0.2417, 0.26, 0.2152, 0.1979, 0.2152, 0.1979, 0.1926, 0.26, 0.1926, 0.1182, 0.127, 0.1173, 0.1462, 0.08384, 0.1474, 0.0838, 0.1279, 0.1301, 0.1486, 0.1309, 0.1528, 0.1189, 0.1553, 0.1173, 0.1462, 0.1314, 0.1215, 0.1302, 0.1254, 0.1182, 0.127, 0.1199, 0.118, 0.1302, 0.1254, 0.1301, 0.1486, 0.1173, 0.1462, 0.1182, 0.127, 0.1189, 0.1553, 0.1213, 0.1781, 0.08106, 0.1779, 0.08273, 0.156, 0.1173, 0.1462, 0.1189, 0.1553, 0.08273, 0.156, 0.08384, 0.1474, 0.1199, 0.118, 0.1182, 0.127, 0.0838, 0.1279, 0.08165, 0.118, 0.06913, 0.1769, 0.0713, 0.1541, 0.08273, 0.156, 0.08106, 0.1779, 0.07031, 0.1266, 0.06889, 0.1223, 0.08165, 0.118, 0.0838, 0.1279, 0.0713, 0.1541, 0.07196, 0.1502, 0.08384, 0.1474, 0.08273, 0.156, 0.07196, 0.1502, 0.07031, 0.1266, 0.0838, 0.1279, 0.08384, 0.1474, 0.00707, 0.2156, 0.1846, 0.2156, 0.1846, 0.2195, 0.00707, 0.2195, 0.1315, 0.1531, 0.1344, 0.1772, 0.1219, 0.1785, 0.1194, 0.1557, 0.1846, 0.2421, 0.00707, 0.2421, 0.00707, 0.2195, 0.1846, 0.2195, 0.1187, 0.1273, 0.1179, 0.1465, 0.08441, 0.1477, 0.08436, 0.1282, 0.1846, 0.1891, 0.1846, 0.193, 0.00707, 0.193, 0.00707, 0.1891, 0.00707, 0.193, 0.1846, 0.193, 0.1846, 0.2156, 0.00707, 0.2156, 0.1306, 0.149, 0.1315, 0.1531, 0.1194, 0.1557, 0.1179, 0.1465, 0.132, 0.1219, 0.1308, 0.1257, 0.1187, 0.1273, 0.1205, 0.1183, 0.1308, 0.1257, 0.1306, 0.149, 0.1179, 0.1465, 0.1187, 0.1273, 0.1194, 0.1557, 0.1219, 0.1785, 0.08163, 0.1782, 0.0833, 0.1563, 0.1179, 0.1465, 0.1194, 0.1557, 0.0833, 0.1563, 0.08441, 0.1477, 0.1205, 0.1183, 0.1187, 0.1273, 0.08436, 0.1282, 0.08222, 0.1183, 0.0697, 0.1772, 0.07187, 0.1544, 0.0833, 0.1563, 0.08163, 0.1782, 0.2593, 0.1892, 0.2593, 0.1932, 0.1973, 0.1932, 0.1973, 0.1892, 0.1916, 0.243, 0.1877, 0.243, 0.1877, 0.2204, 0.1916, 0.2204, 0.1973, 0.2197, 0.1973, 0.2158, 0.2593, 0.2158, 0.2593, 0.2197, 0.2593, 0.2423, 0.1973, 0.2423, 0.1973, 0.2197, 0.2593, 0.2197, 0.1973, 0.1932, 0.2593, 0.1932, 0.2593, 0.2158, 0.1973, 0.2158, 0.07088, 0.1269, 0.06945, 0.1227, 0.08222, 0.1183, 0.08436, 0.1282, 0.07187, 0.1544, 0.07252, 0.1505, 0.08441, 0.1477, 0.0833, 0.1563, 0.07252, 0.1505, 0.07088, 0.1269, 0.08436, 0.1282, 0.08441, 0.1477, 0.1309, 0.1528, 0.1338, 0.1768, 0.1213, 0.1781, 0.1189, 0.1553, 0.1979, 0.2191, 0.1979, 0.2152, 0.26, 0.2152, 0.26, 0.2191, 0.1883, 0.2206, 0.1922, 0.2206, 0.1922, 0.2432, 0.1883, 0.2432, 0.26, 0.1887, 0.26, 0.1926, 0.1979, 0.1926, 0.1979, 0.1887, 0.1979, 0.2191, 0.26, 0.2191, 0.26, 0.2417, 0.1979, 0.2417, 0.26, 0.2152, 0.1979, 0.2152, 0.1979, 0.1926, 0.26, 0.1926, 0.1182, 0.127, 0.1173, 0.1462, 0.08384, 0.1474, 0.0838, 0.1279, 0.1301, 0.1486, 0.1309, 0.1528, 0.1189, 0.1553, 0.1173, 0.1462, 0.1314, 0.1215, 0.1302, 0.1254, 0.1182, 0.127, 0.1199, 0.118, 0.1302, 0.1254, 0.1301, 0.1486, 0.1173, 0.1462, 0.1182, 0.127, 0.1189, 0.1553, 0.1213, 0.1781, 0.08106, 0.1779, 0.08273, 0.156, 0.1173, 0.1462, 0.1189, 0.1553, 0.08273, 0.156, 0.08384, 0.1474, 0.1199, 0.118, 0.1182, 0.127, 0.0838, 0.1279, 0.08165, 0.118, 0.06913, 0.1769, 0.0713, 0.1541, 0.08273, 0.156, 0.08106, 0.1779, 0.07031, 0.1266, 0.06889, 0.1223, 0.08165, 0.118, 0.0838, 0.1279, 0.0713, 0.1541, 0.07196, 0.1502, 0.08384, 0.1474, 0.08273, 0.156, 0.07196, 0.1502, 0.07031, 0.1266, 0.0838, 0.1279, 0.08384, 0.1474, 0.00707, 0.2156, 0.1846, 0.2156, 0.1846, 0.2195, 0.00707, 0.2195])
me_cube_005.materials.append(mat_metal)
me_cube_005.materials.append(mat_madeira)
me_cube_005.use_remesh_preserve_volume = False
me_cube_005.use_remesh_preserve_attributes = False
me_cube_005.use_mirror_vertex_groups = False
me_cube_005.update()

# ---- objects
ob_lamp = bpy.data.objects.new('Lamp', light_lamp)
ob_camera = bpy.data.objects.new('Camera', cam_camera)
ob_trilho = bpy.data.objects.new('Trilho', me_cube_005)

# ---- transforms, parenting, visibility, modifiers, constraints
ob_lamp.location = (6.587, 1.003, 3.447)
ob_lamp.rotation_euler = (0.9275, 0.05263, 1.518)
ob_lamp.lock_rotations_4d = False
ob_lamp.empty_display_type = 'ARROWS'
ob_lamp.color = (0.0, 0.0, 0.0, 0.0)
ob_lamp.lineart.crease_threshold = 0.0
ob_camera.location = (7.481, -6.508, 5.344)
ob_camera.rotation_euler = (1.109, 0.0, 0.8149)
ob_camera.lock_rotations_4d = False
ob_camera.empty_display_type = 'ARROWS'
ob_camera.color = (0.0, 0.0, 0.0, 0.0)
ob_camera.display_type = 'WIRE'
ob_camera.lineart.crease_threshold = 0.0
ob_trilho.location = (-2.694, 0.8063, -0.4021)
ob_trilho.rotation_euler = (0.0, -0.0, 1.571)
ob_trilho.scale = (1.343, 1.019, 1.019)
ob_trilho.lock_rotations_4d = False
ob_trilho.empty_display_type = 'ARROWS'
ob_trilho.lineart.crease_threshold = 0.0

# ---- collection membership
col_collection_1.objects.link(ob_lamp)
col_collection_1.objects.link(ob_camera)
col_collection_1.objects.link(ob_trilho)

# ---- scene / render settings (as saved in the file)
scene.camera = ob_camera
scene.frame_start = 1; scene.frame_end = 250; scene.frame_set(120)
scene.render.engine = 'BLENDER_EEVEE_NEXT'
scene.render.resolution_percentage = 50
scene.render.dither_intensity = 0.0
scene.cycles.use_denoising = False
scene.cycles.samples = 128
scene.cycles.sampling_pattern = 'TABULATED_SOBOL'
scene.cycles.use_adaptive_sampling = False
scene.cycles.use_light_tree = False
scene.cycles.blur_glossy = 0.0
scene.cycles.sample_clamp_indirect = 0.0
scene.view_settings.view_transform = 'Standard'
bpy.context.view_layer.update()
